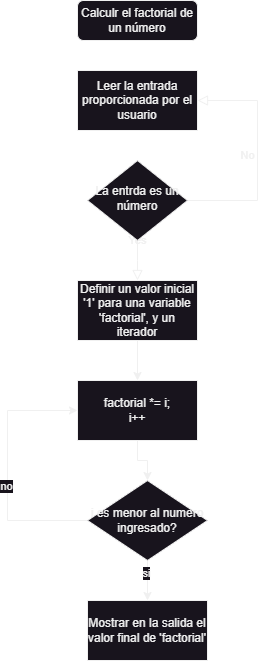

The diagram above was exported from draw.io. Its source (the exported page's mxGraphModel, read from the mxfile embedded in the PNG):
<mxGraphModel dx="1434" dy="854" grid="1" gridSize="10" guides="1" tooltips="1" connect="1" arrows="1" fold="1" page="1" pageScale="1" pageWidth="827" pageHeight="1169" math="0" shadow="0">
  <root>
    <mxCell id="WIyWlLk6GJQsqaUBKTNV-0" />
    <mxCell id="WIyWlLk6GJQsqaUBKTNV-1" parent="WIyWlLk6GJQsqaUBKTNV-0" />
    <mxCell id="WIyWlLk6GJQsqaUBKTNV-3" value="Calculr el factorial de un número" style="rounded=1;whiteSpace=wrap;html=1;fontSize=12;glass=0;strokeWidth=1;shadow=0;" parent="WIyWlLk6GJQsqaUBKTNV-1" vertex="1">
      <mxGeometry x="160" y="10" width="120" height="40" as="geometry" />
    </mxCell>
    <mxCell id="WIyWlLk6GJQsqaUBKTNV-4" value="Yes" style="rounded=0;html=1;jettySize=auto;orthogonalLoop=1;fontSize=11;endArrow=block;endFill=0;endSize=8;strokeWidth=1;shadow=0;labelBackgroundColor=none;edgeStyle=orthogonalEdgeStyle;" parent="WIyWlLk6GJQsqaUBKTNV-1" source="WIyWlLk6GJQsqaUBKTNV-6" edge="1">
      <mxGeometry y="20" relative="1" as="geometry">
        <mxPoint as="offset" />
        <mxPoint x="220" y="290" as="targetPoint" />
      </mxGeometry>
    </mxCell>
    <mxCell id="WIyWlLk6GJQsqaUBKTNV-5" value="No" style="edgeStyle=orthogonalEdgeStyle;rounded=0;html=1;jettySize=auto;orthogonalLoop=1;fontSize=11;endArrow=block;endFill=0;endSize=8;strokeWidth=1;shadow=0;labelBackgroundColor=none;entryX=1;entryY=0.5;entryDx=0;entryDy=0;" parent="WIyWlLk6GJQsqaUBKTNV-1" source="WIyWlLk6GJQsqaUBKTNV-6" target="pDMOeWQkFYGaAjhReI2R-0" edge="1">
      <mxGeometry y="10" relative="1" as="geometry">
        <mxPoint as="offset" />
        <mxPoint x="320" y="210" as="targetPoint" />
        <Array as="points">
          <mxPoint x="340" y="210" />
          <mxPoint x="340" y="110" />
        </Array>
      </mxGeometry>
    </mxCell>
    <mxCell id="WIyWlLk6GJQsqaUBKTNV-6" value="La entrda es un número" style="rhombus;whiteSpace=wrap;html=1;shadow=0;fontFamily=Helvetica;fontSize=12;align=center;strokeWidth=1;spacing=6;spacingTop=-4;" parent="WIyWlLk6GJQsqaUBKTNV-1" vertex="1">
      <mxGeometry x="170" y="170" width="100" height="80" as="geometry" />
    </mxCell>
    <mxCell id="pDMOeWQkFYGaAjhReI2R-0" value="Leer la entrada proporcionada por el usuario" style="rounded=0;whiteSpace=wrap;html=1;" vertex="1" parent="WIyWlLk6GJQsqaUBKTNV-1">
      <mxGeometry x="160" y="80" width="120" height="60" as="geometry" />
    </mxCell>
    <mxCell id="pDMOeWQkFYGaAjhReI2R-5" style="edgeStyle=orthogonalEdgeStyle;rounded=0;orthogonalLoop=1;jettySize=auto;html=1;exitX=0.5;exitY=1;exitDx=0;exitDy=0;entryX=0.5;entryY=0;entryDx=0;entryDy=0;" edge="1" parent="WIyWlLk6GJQsqaUBKTNV-1" source="pDMOeWQkFYGaAjhReI2R-1" target="pDMOeWQkFYGaAjhReI2R-2">
      <mxGeometry relative="1" as="geometry" />
    </mxCell>
    <mxCell id="pDMOeWQkFYGaAjhReI2R-1" value="Definir un valor inicial '1' para una variable 'factorial', y un iterador" style="rounded=0;whiteSpace=wrap;html=1;" vertex="1" parent="WIyWlLk6GJQsqaUBKTNV-1">
      <mxGeometry x="160" y="290" width="120" height="60" as="geometry" />
    </mxCell>
    <mxCell id="pDMOeWQkFYGaAjhReI2R-6" style="edgeStyle=orthogonalEdgeStyle;rounded=0;orthogonalLoop=1;jettySize=auto;html=1;exitX=0.5;exitY=1;exitDx=0;exitDy=0;entryX=0.5;entryY=0;entryDx=0;entryDy=0;" edge="1" parent="WIyWlLk6GJQsqaUBKTNV-1" source="pDMOeWQkFYGaAjhReI2R-2" target="pDMOeWQkFYGaAjhReI2R-3">
      <mxGeometry relative="1" as="geometry" />
    </mxCell>
    <mxCell id="pDMOeWQkFYGaAjhReI2R-2" value="factorial *= i;&lt;br&gt;i++" style="rounded=0;whiteSpace=wrap;html=1;" vertex="1" parent="WIyWlLk6GJQsqaUBKTNV-1">
      <mxGeometry x="160" y="390" width="120" height="60" as="geometry" />
    </mxCell>
    <mxCell id="pDMOeWQkFYGaAjhReI2R-7" style="edgeStyle=orthogonalEdgeStyle;rounded=0;orthogonalLoop=1;jettySize=auto;html=1;exitX=0.5;exitY=1;exitDx=0;exitDy=0;entryX=0.5;entryY=0;entryDx=0;entryDy=0;" edge="1" parent="WIyWlLk6GJQsqaUBKTNV-1" source="pDMOeWQkFYGaAjhReI2R-3" target="pDMOeWQkFYGaAjhReI2R-4">
      <mxGeometry relative="1" as="geometry" />
    </mxCell>
    <mxCell id="pDMOeWQkFYGaAjhReI2R-10" value="si&lt;br&gt;" style="edgeLabel;html=1;align=center;verticalAlign=middle;resizable=0;points=[];" vertex="1" connectable="0" parent="pDMOeWQkFYGaAjhReI2R-7">
      <mxGeometry x="-0.4" y="-2" relative="1" as="geometry">
        <mxPoint as="offset" />
      </mxGeometry>
    </mxCell>
    <mxCell id="pDMOeWQkFYGaAjhReI2R-8" style="edgeStyle=orthogonalEdgeStyle;rounded=0;orthogonalLoop=1;jettySize=auto;html=1;exitX=0;exitY=0.5;exitDx=0;exitDy=0;entryX=0;entryY=0.5;entryDx=0;entryDy=0;" edge="1" parent="WIyWlLk6GJQsqaUBKTNV-1" source="pDMOeWQkFYGaAjhReI2R-3" target="pDMOeWQkFYGaAjhReI2R-2">
      <mxGeometry relative="1" as="geometry">
        <Array as="points">
          <mxPoint x="90" y="530" />
          <mxPoint x="90" y="420" />
        </Array>
      </mxGeometry>
    </mxCell>
    <mxCell id="pDMOeWQkFYGaAjhReI2R-9" value="no" style="edgeLabel;html=1;align=center;verticalAlign=middle;resizable=0;points=[];" vertex="1" connectable="0" parent="pDMOeWQkFYGaAjhReI2R-8">
      <mxGeometry x="-0.1154" y="2" relative="1" as="geometry">
        <mxPoint as="offset" />
      </mxGeometry>
    </mxCell>
    <mxCell id="pDMOeWQkFYGaAjhReI2R-3" value="i es menor al numero ingresado?" style="rhombus;whiteSpace=wrap;html=1;" vertex="1" parent="WIyWlLk6GJQsqaUBKTNV-1">
      <mxGeometry x="170" y="490" width="120" height="80" as="geometry" />
    </mxCell>
    <mxCell id="pDMOeWQkFYGaAjhReI2R-4" value="Mostrar en la salida el valor final de 'factorial'" style="rounded=0;whiteSpace=wrap;html=1;" vertex="1" parent="WIyWlLk6GJQsqaUBKTNV-1">
      <mxGeometry x="170" y="610" width="120" height="60" as="geometry" />
    </mxCell>
  </root>
</mxGraphModel>